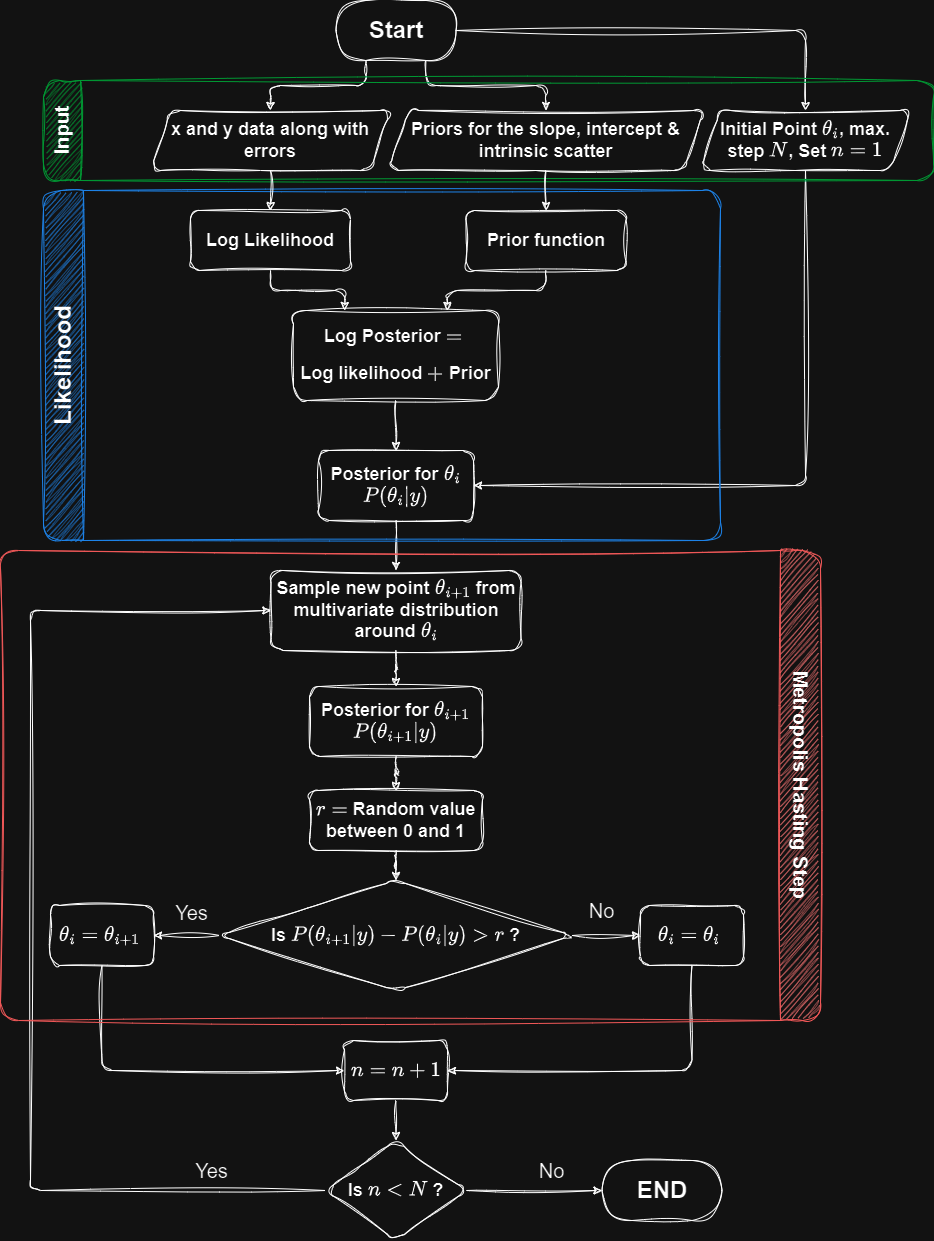

The diagram above was exported from draw.io. Its source (the exported page's mxGraphModel, read from the mxfile embedded in the PNG):
<mxGraphModel dx="1434" dy="1850" grid="1" gridSize="10" guides="1" tooltips="1" connect="1" arrows="1" fold="1" page="1" pageScale="1" pageWidth="850" pageHeight="1100" math="1" shadow="0">
  <root>
    <mxCell id="0" />
    <mxCell id="1" parent="0" />
    <mxCell id="onuLGjSLgV-HORsOFMCD-8" style="edgeStyle=orthogonalEdgeStyle;rounded=1;orthogonalLoop=1;jettySize=auto;html=1;exitX=0.25;exitY=1;exitDx=0;exitDy=0;entryX=0.5;entryY=0;entryDx=0;entryDy=0;sketch=1;curveFitting=1;jiggle=2;" parent="1" source="onuLGjSLgV-HORsOFMCD-1" target="onuLGjSLgV-HORsOFMCD-2" edge="1">
      <mxGeometry relative="1" as="geometry" />
    </mxCell>
    <mxCell id="onuLGjSLgV-HORsOFMCD-50" style="edgeStyle=orthogonalEdgeStyle;rounded=1;orthogonalLoop=1;jettySize=auto;html=1;exitX=1;exitY=0.5;exitDx=0;exitDy=0;sketch=1;curveFitting=1;jiggle=2;strokeColor=#000000;" parent="1" source="onuLGjSLgV-HORsOFMCD-1" target="onuLGjSLgV-HORsOFMCD-18" edge="1">
      <mxGeometry relative="1" as="geometry" />
    </mxCell>
    <mxCell id="onuLGjSLgV-HORsOFMCD-69" style="edgeStyle=orthogonalEdgeStyle;rounded=1;sketch=1;hachureGap=4;jiggle=2;curveFitting=1;orthogonalLoop=1;jettySize=auto;html=1;exitX=0.75;exitY=1;exitDx=0;exitDy=0;entryX=0.5;entryY=0;entryDx=0;entryDy=0;fontFamily=Architects Daughter;fontSource=https%3A%2F%2Ffonts.googleapis.com%2Fcss%3Ffamily%3DArchitects%2BDaughter;fontSize=16;" parent="1" source="onuLGjSLgV-HORsOFMCD-1" target="onuLGjSLgV-HORsOFMCD-3" edge="1">
      <mxGeometry relative="1" as="geometry" />
    </mxCell>
    <mxCell id="onuLGjSLgV-HORsOFMCD-1" value="&lt;h1&gt;Start&lt;/h1&gt;" style="rounded=1;whiteSpace=wrap;html=1;arcSize=50;sketch=1;curveFitting=1;jiggle=2;fillColor=none;" parent="1" vertex="1">
      <mxGeometry x="365.5" y="-40" width="120" height="60" as="geometry" />
    </mxCell>
    <mxCell id="onuLGjSLgV-HORsOFMCD-12" style="edgeStyle=orthogonalEdgeStyle;rounded=1;orthogonalLoop=1;jettySize=auto;html=1;entryX=0.25;entryY=0;entryDx=0;entryDy=0;sketch=1;curveFitting=1;jiggle=2;" parent="1" source="onuLGjSLgV-HORsOFMCD-4" target="onuLGjSLgV-HORsOFMCD-5" edge="1">
      <mxGeometry relative="1" as="geometry" />
    </mxCell>
    <mxCell id="onuLGjSLgV-HORsOFMCD-31" style="edgeStyle=orthogonalEdgeStyle;rounded=1;orthogonalLoop=1;jettySize=auto;html=1;sketch=1;curveFitting=1;jiggle=2;" parent="1" source="onuLGjSLgV-HORsOFMCD-5" target="onuLGjSLgV-HORsOFMCD-29" edge="1">
      <mxGeometry relative="1" as="geometry" />
    </mxCell>
    <mxCell id="onuLGjSLgV-HORsOFMCD-5" value="&lt;h2&gt;Log Posterior \(=\)&amp;nbsp;&lt;/h2&gt;&lt;h2&gt;Log likelihood \(+\) Prior&lt;/h2&gt;" style="rounded=1;whiteSpace=wrap;html=1;sketch=1;curveFitting=1;jiggle=2;fillColor=none;" parent="1" vertex="1">
      <mxGeometry x="323" y="270" width="205" height="90" as="geometry" />
    </mxCell>
    <mxCell id="onuLGjSLgV-HORsOFMCD-13" style="edgeStyle=orthogonalEdgeStyle;rounded=1;orthogonalLoop=1;jettySize=auto;html=1;exitX=0.5;exitY=1;exitDx=0;exitDy=0;entryX=0.75;entryY=0;entryDx=0;entryDy=0;sketch=1;curveFitting=1;jiggle=2;" parent="1" source="onuLGjSLgV-HORsOFMCD-6" target="onuLGjSLgV-HORsOFMCD-5" edge="1">
      <mxGeometry relative="1" as="geometry" />
    </mxCell>
    <mxCell id="onuLGjSLgV-HORsOFMCD-47" style="edgeStyle=orthogonalEdgeStyle;rounded=1;orthogonalLoop=1;jettySize=auto;html=1;entryX=1;entryY=0.5;entryDx=0;entryDy=0;exitX=0.5;exitY=1;exitDx=0;exitDy=0;sketch=1;curveFitting=1;jiggle=2;fillColor=#000000;" parent="1" source="onuLGjSLgV-HORsOFMCD-18" target="onuLGjSLgV-HORsOFMCD-29" edge="1">
      <mxGeometry relative="1" as="geometry" />
    </mxCell>
    <mxCell id="onuLGjSLgV-HORsOFMCD-36" style="edgeStyle=orthogonalEdgeStyle;rounded=1;orthogonalLoop=1;jettySize=auto;html=1;sketch=1;curveFitting=1;jiggle=2;" parent="1" source="onuLGjSLgV-HORsOFMCD-21" target="onuLGjSLgV-HORsOFMCD-35" edge="1">
      <mxGeometry relative="1" as="geometry" />
    </mxCell>
    <mxCell id="onuLGjSLgV-HORsOFMCD-21" value="&lt;h2&gt;Posterior for \(\theta_{i+1}\) \(P(\theta_{i+1}|y)\)&lt;/h2&gt;" style="rounded=1;whiteSpace=wrap;html=1;sketch=1;curveFitting=1;jiggle=2;fillColor=none;" parent="1" vertex="1">
      <mxGeometry x="339" y="646" width="173" height="70" as="geometry" />
    </mxCell>
    <mxCell id="onuLGjSLgV-HORsOFMCD-33" style="edgeStyle=orthogonalEdgeStyle;rounded=1;orthogonalLoop=1;jettySize=auto;html=1;exitX=0.5;exitY=1;exitDx=0;exitDy=0;sketch=1;curveFitting=1;jiggle=2;" parent="1" source="onuLGjSLgV-HORsOFMCD-27" target="onuLGjSLgV-HORsOFMCD-21" edge="1">
      <mxGeometry relative="1" as="geometry" />
    </mxCell>
    <mxCell id="onuLGjSLgV-HORsOFMCD-27" value="&lt;h2&gt;Sample new point \(\theta_{i+1}\) from multivariate distribution around \(\theta_i\)&lt;/h2&gt;" style="rounded=1;whiteSpace=wrap;html=1;sketch=1;curveFitting=1;jiggle=2;fillColor=none;" parent="1" vertex="1">
      <mxGeometry x="300.5" y="530" width="250" height="80" as="geometry" />
    </mxCell>
    <mxCell id="onuLGjSLgV-HORsOFMCD-32" style="edgeStyle=orthogonalEdgeStyle;rounded=1;orthogonalLoop=1;jettySize=auto;html=1;sketch=1;curveFitting=1;jiggle=2;" parent="1" source="onuLGjSLgV-HORsOFMCD-29" target="onuLGjSLgV-HORsOFMCD-27" edge="1">
      <mxGeometry relative="1" as="geometry" />
    </mxCell>
    <mxCell id="onuLGjSLgV-HORsOFMCD-29" value="&lt;h2&gt;Posterior for \(\theta_i\) \(P(\theta_{i}|y)\)&lt;/h2&gt;" style="rounded=1;whiteSpace=wrap;html=1;sketch=1;curveFitting=1;jiggle=2;fillColor=none;" parent="1" vertex="1">
      <mxGeometry x="348" y="410" width="155" height="70" as="geometry" />
    </mxCell>
    <mxCell id="onuLGjSLgV-HORsOFMCD-39" value="" style="edgeStyle=orthogonalEdgeStyle;rounded=1;hachureGap=4;orthogonalLoop=1;jettySize=auto;html=1;fontFamily=Architects Daughter;fontSource=https%3A%2F%2Ffonts.googleapis.com%2Fcss%3Ffamily%3DArchitects%2BDaughter;fontSize=16;entryX=1;entryY=0.5;entryDx=0;entryDy=0;exitX=0;exitY=0.5;exitDx=0;exitDy=0;sketch=1;curveFitting=1;jiggle=2;" parent="1" source="onuLGjSLgV-HORsOFMCD-34" target="onuLGjSLgV-HORsOFMCD-41" edge="1">
      <mxGeometry relative="1" as="geometry">
        <mxPoint x="200" y="885" as="targetPoint" />
      </mxGeometry>
    </mxCell>
    <mxCell id="onuLGjSLgV-HORsOFMCD-40" value="&lt;font face=&quot;Helvetica&quot;&gt;Yes&lt;/font&gt;" style="edgeLabel;html=1;align=center;verticalAlign=middle;resizable=0;points=[];fontSize=20;fontFamily=Architects Daughter;sketch=1;curveFitting=1;jiggle=2;rounded=1;labelBackgroundColor=none;" parent="onuLGjSLgV-HORsOFMCD-39" vertex="1" connectable="0">
      <mxGeometry x="-0.0204" y="-20" relative="1" as="geometry">
        <mxPoint x="3" y="-3" as="offset" />
      </mxGeometry>
    </mxCell>
    <mxCell id="onuLGjSLgV-HORsOFMCD-55" value="&lt;font face=&quot;Helvetica&quot;&gt;No&lt;/font&gt;" style="edgeLabel;html=1;align=center;verticalAlign=middle;resizable=0;points=[];fontSize=20;fontFamily=Architects Daughter;sketch=1;curveFitting=1;jiggle=2;rounded=1;labelBackgroundColor=none;" parent="onuLGjSLgV-HORsOFMCD-39" vertex="1" connectable="0">
      <mxGeometry x="-0.0204" y="-20" relative="1" as="geometry">
        <mxPoint x="413" y="-5" as="offset" />
      </mxGeometry>
    </mxCell>
    <mxCell id="p8L8QEk1ToTwglUY4L3J-1" value="&lt;font face=&quot;Helvetica&quot;&gt;No&lt;/font&gt;" style="edgeLabel;html=1;align=center;verticalAlign=middle;resizable=0;points=[];fontSize=20;fontFamily=Architects Daughter;sketch=1;curveFitting=1;jiggle=2;rounded=1;labelBackgroundColor=none;" vertex="1" connectable="0" parent="onuLGjSLgV-HORsOFMCD-39">
      <mxGeometry x="-0.0204" y="-20" relative="1" as="geometry">
        <mxPoint x="363" y="255" as="offset" />
      </mxGeometry>
    </mxCell>
    <mxCell id="p8L8QEk1ToTwglUY4L3J-2" style="edgeStyle=orthogonalEdgeStyle;rounded=1;sketch=1;hachureGap=4;jiggle=2;curveFitting=1;orthogonalLoop=1;jettySize=auto;html=1;exitX=1;exitY=0.5;exitDx=0;exitDy=0;entryX=0;entryY=0.5;entryDx=0;entryDy=0;fontFamily=Architects Daughter;fontSource=https%3A%2F%2Ffonts.googleapis.com%2Fcss%3Ffamily%3DArchitects%2BDaughter;fontSize=16;" edge="1" parent="1" source="onuLGjSLgV-HORsOFMCD-34" target="onuLGjSLgV-HORsOFMCD-51">
      <mxGeometry relative="1" as="geometry" />
    </mxCell>
    <mxCell id="onuLGjSLgV-HORsOFMCD-34" value="&lt;h2&gt;Is \(P(\theta_{i+1}|y)-P(\theta_{i}|y)&amp;gt;r\) ?&lt;/h2&gt;" style="rhombus;whiteSpace=wrap;html=1;sketch=1;curveFitting=1;jiggle=2;rounded=1;fillColor=none;" parent="1" vertex="1">
      <mxGeometry x="249" y="840" width="353" height="110" as="geometry" />
    </mxCell>
    <mxCell id="onuLGjSLgV-HORsOFMCD-46" style="edgeStyle=orthogonalEdgeStyle;rounded=1;orthogonalLoop=1;jettySize=auto;html=1;sketch=1;curveFitting=1;jiggle=2;" parent="1" source="onuLGjSLgV-HORsOFMCD-35" target="onuLGjSLgV-HORsOFMCD-34" edge="1">
      <mxGeometry relative="1" as="geometry" />
    </mxCell>
    <mxCell id="onuLGjSLgV-HORsOFMCD-35" value="&lt;h2&gt;\(r=\) Random value between 0 and 1&lt;/h2&gt;" style="rounded=1;whiteSpace=wrap;html=1;sketch=1;curveFitting=1;jiggle=2;fillColor=none;" parent="1" vertex="1">
      <mxGeometry x="339" y="750" width="173" height="60" as="geometry" />
    </mxCell>
    <mxCell id="onuLGjSLgV-HORsOFMCD-59" style="edgeStyle=orthogonalEdgeStyle;rounded=1;orthogonalLoop=1;jettySize=auto;html=1;entryX=0;entryY=0.5;entryDx=0;entryDy=0;exitX=0.5;exitY=1;exitDx=0;exitDy=0;sketch=1;curveFitting=1;jiggle=2;" parent="1" source="onuLGjSLgV-HORsOFMCD-41" target="onuLGjSLgV-HORsOFMCD-57" edge="1">
      <mxGeometry relative="1" as="geometry" />
    </mxCell>
    <mxCell id="onuLGjSLgV-HORsOFMCD-41" value="&lt;h2 style=&quot;border-color: var(--border-color);&quot;&gt;\(\theta_{i} = \theta_{i+1} \)&amp;nbsp;&lt;/h2&gt;" style="rounded=1;whiteSpace=wrap;html=1;sketch=1;curveFitting=1;jiggle=2;fillColor=none;" parent="1" vertex="1">
      <mxGeometry x="80" y="865" width="103" height="60" as="geometry" />
    </mxCell>
    <mxCell id="onuLGjSLgV-HORsOFMCD-58" style="edgeStyle=orthogonalEdgeStyle;rounded=1;orthogonalLoop=1;jettySize=auto;html=1;entryX=1;entryY=0.5;entryDx=0;entryDy=0;exitX=0.5;exitY=1;exitDx=0;exitDy=0;sketch=1;curveFitting=1;jiggle=2;" parent="1" source="onuLGjSLgV-HORsOFMCD-51" target="onuLGjSLgV-HORsOFMCD-57" edge="1">
      <mxGeometry relative="1" as="geometry" />
    </mxCell>
    <mxCell id="onuLGjSLgV-HORsOFMCD-51" value="&lt;h2 style=&quot;border-color: var(--border-color);&quot;&gt;\(\theta_{i} = \theta_{i} \)&amp;nbsp;&lt;/h2&gt;" style="rounded=1;whiteSpace=wrap;html=1;sketch=1;curveFitting=1;jiggle=2;fillColor=none;" parent="1" vertex="1">
      <mxGeometry x="670" y="865" width="103" height="60" as="geometry" />
    </mxCell>
    <mxCell id="onuLGjSLgV-HORsOFMCD-62" style="edgeStyle=orthogonalEdgeStyle;rounded=1;orthogonalLoop=1;jettySize=auto;html=1;entryX=0.5;entryY=0;entryDx=0;entryDy=0;sketch=1;curveFitting=1;jiggle=2;" parent="1" source="onuLGjSLgV-HORsOFMCD-57" target="onuLGjSLgV-HORsOFMCD-60" edge="1">
      <mxGeometry relative="1" as="geometry" />
    </mxCell>
    <mxCell id="onuLGjSLgV-HORsOFMCD-57" value="&lt;h2 style=&quot;border-color: var(--border-color);&quot;&gt;\(n=n+1\)&lt;/h2&gt;" style="rounded=1;whiteSpace=wrap;html=1;sketch=1;curveFitting=1;jiggle=2;fillColor=none;" parent="1" vertex="1">
      <mxGeometry x="374" y="1000" width="103" height="60" as="geometry" />
    </mxCell>
    <mxCell id="onuLGjSLgV-HORsOFMCD-61" style="edgeStyle=orthogonalEdgeStyle;rounded=1;orthogonalLoop=1;jettySize=auto;html=1;entryX=0;entryY=0.5;entryDx=0;entryDy=0;exitX=0;exitY=0.5;exitDx=0;exitDy=0;sketch=1;curveFitting=1;jiggle=2;" parent="1" source="onuLGjSLgV-HORsOFMCD-60" target="onuLGjSLgV-HORsOFMCD-27" edge="1">
      <mxGeometry relative="1" as="geometry">
        <Array as="points">
          <mxPoint x="60" y="1150" />
          <mxPoint x="60" y="570" />
        </Array>
      </mxGeometry>
    </mxCell>
    <mxCell id="onuLGjSLgV-HORsOFMCD-64" style="edgeStyle=orthogonalEdgeStyle;rounded=1;orthogonalLoop=1;jettySize=auto;html=1;exitX=1;exitY=0.5;exitDx=0;exitDy=0;sketch=1;curveFitting=1;jiggle=2;" parent="1" source="onuLGjSLgV-HORsOFMCD-60" target="onuLGjSLgV-HORsOFMCD-65" edge="1">
      <mxGeometry relative="1" as="geometry">
        <mxPoint x="590" y="1150" as="targetPoint" />
      </mxGeometry>
    </mxCell>
    <mxCell id="onuLGjSLgV-HORsOFMCD-60" value="&lt;h2&gt;Is \(n&amp;lt;N\) ?&lt;/h2&gt;" style="rhombus;whiteSpace=wrap;html=1;sketch=1;curveFitting=1;jiggle=2;rounded=1;fillColor=none;" parent="1" vertex="1">
      <mxGeometry x="355" y="1100" width="141" height="100" as="geometry" />
    </mxCell>
    <mxCell id="onuLGjSLgV-HORsOFMCD-63" value="&lt;font face=&quot;Helvetica&quot;&gt;Yes&lt;/font&gt;" style="edgeLabel;html=1;align=center;verticalAlign=middle;resizable=0;points=[];fontSize=20;fontFamily=Architects Daughter;sketch=1;curveFitting=1;jiggle=2;rounded=1;labelBackgroundColor=none;" parent="1" vertex="1" connectable="0">
      <mxGeometry x="240" y="1130" as="geometry" />
    </mxCell>
    <mxCell id="onuLGjSLgV-HORsOFMCD-65" value="&lt;h1&gt;END&lt;/h1&gt;" style="rounded=1;whiteSpace=wrap;html=1;arcSize=50;sketch=1;curveFitting=1;jiggle=2;fillColor=none;" parent="1" vertex="1">
      <mxGeometry x="631.5" y="1120" width="120" height="60" as="geometry" />
    </mxCell>
    <mxCell id="onuLGjSLgV-HORsOFMCD-68" value="&lt;font style=&quot;font-size: 24px;&quot; face=&quot;Helvetica&quot;&gt;Likelihood&lt;/font&gt;" style="swimlane;horizontal=0;whiteSpace=wrap;html=1;rounded=1;sketch=1;hachureGap=4;jiggle=2;curveFitting=1;fontFamily=Architects Daughter;fontSource=https%3A%2F%2Ffonts.googleapis.com%2Fcss%3Ffamily%3DArchitects%2BDaughter;fontSize=20;startSize=40;fillColor=#3399FF;strokeColor=#3399FF;" parent="1" vertex="1">
      <mxGeometry x="73" y="150" width="677" height="350" as="geometry" />
    </mxCell>
    <mxCell id="onuLGjSLgV-HORsOFMCD-70" value="&lt;font face=&quot;Helvetica&quot;&gt;Input&lt;/font&gt;" style="swimlane;horizontal=0;whiteSpace=wrap;html=1;rounded=1;sketch=1;hachureGap=4;jiggle=2;curveFitting=1;fontFamily=Architects Daughter;fontSource=https%3A%2F%2Ffonts.googleapis.com%2Fcss%3Ffamily%3DArchitects%2BDaughter;fontSize=20;startSize=37;fillColor=#00CC66;strokeColor=#00CC66;shadow=0;" parent="onuLGjSLgV-HORsOFMCD-68" vertex="1">
      <mxGeometry y="-110" width="890" height="100" as="geometry" />
    </mxCell>
    <mxCell id="onuLGjSLgV-HORsOFMCD-18" value="&lt;h2&gt;Initial Point \(\theta_i\), max. step \(N\), Set \(n=1\)&lt;/h2&gt;" style="shape=parallelogram;perimeter=parallelogramPerimeter;whiteSpace=wrap;html=1;fixedSize=1;sketch=1;curveFitting=1;jiggle=2;rounded=1;fillColor=none;" parent="onuLGjSLgV-HORsOFMCD-70" vertex="1">
      <mxGeometry x="657" y="30" width="210" height="60" as="geometry" />
    </mxCell>
    <mxCell id="onuLGjSLgV-HORsOFMCD-6" value="&lt;h2&gt;Prior function&lt;/h2&gt;" style="rounded=1;whiteSpace=wrap;html=1;sketch=1;curveFitting=1;jiggle=2;fillColor=none;" parent="onuLGjSLgV-HORsOFMCD-68" vertex="1">
      <mxGeometry x="422.5" y="20" width="160" height="60" as="geometry" />
    </mxCell>
    <mxCell id="onuLGjSLgV-HORsOFMCD-4" value="&lt;h2&gt;Log Likelihood&lt;/h2&gt;" style="rounded=1;whiteSpace=wrap;html=1;sketch=1;curveFitting=1;jiggle=2;fillColor=none;" parent="onuLGjSLgV-HORsOFMCD-68" vertex="1">
      <mxGeometry x="147" y="20" width="160" height="60" as="geometry" />
    </mxCell>
    <mxCell id="onuLGjSLgV-HORsOFMCD-2" value="&lt;h2&gt;x and y data along with errors&lt;/h2&gt;" style="shape=parallelogram;perimeter=parallelogramPerimeter;whiteSpace=wrap;html=1;fixedSize=1;sketch=1;curveFitting=1;jiggle=2;rounded=1;fillColor=none;" parent="1" vertex="1">
      <mxGeometry x="180" y="70" width="240" height="60" as="geometry" />
    </mxCell>
    <mxCell id="onuLGjSLgV-HORsOFMCD-11" style="edgeStyle=orthogonalEdgeStyle;rounded=1;orthogonalLoop=1;jettySize=auto;html=1;exitX=0.5;exitY=1;exitDx=0;exitDy=0;entryX=0.5;entryY=0;entryDx=0;entryDy=0;sketch=1;curveFitting=1;jiggle=2;" parent="1" source="onuLGjSLgV-HORsOFMCD-2" target="onuLGjSLgV-HORsOFMCD-4" edge="1">
      <mxGeometry relative="1" as="geometry" />
    </mxCell>
    <mxCell id="onuLGjSLgV-HORsOFMCD-3" value="&lt;h2&gt;Priors for the slope, intercept &amp;amp; intrinsic scatter&lt;/h2&gt;" style="shape=parallelogram;perimeter=parallelogramPerimeter;whiteSpace=wrap;html=1;fixedSize=1;sketch=1;curveFitting=1;jiggle=2;rounded=1;fillColor=none;" parent="1" vertex="1">
      <mxGeometry x="418" y="70" width="315" height="60" as="geometry" />
    </mxCell>
    <mxCell id="onuLGjSLgV-HORsOFMCD-10" style="edgeStyle=orthogonalEdgeStyle;rounded=1;orthogonalLoop=1;jettySize=auto;html=1;exitX=0.5;exitY=1;exitDx=0;exitDy=0;entryX=0.5;entryY=0;entryDx=0;entryDy=0;sketch=1;curveFitting=1;jiggle=2;" parent="1" source="onuLGjSLgV-HORsOFMCD-3" target="onuLGjSLgV-HORsOFMCD-6" edge="1">
      <mxGeometry relative="1" as="geometry" />
    </mxCell>
    <mxCell id="onuLGjSLgV-HORsOFMCD-71" value="&lt;font face=&quot;Helvetica&quot;&gt;Metropolis Hasting Step&lt;/font&gt;" style="swimlane;horizontal=0;whiteSpace=wrap;html=1;rounded=1;sketch=1;hachureGap=4;jiggle=2;curveFitting=1;fontFamily=Architects Daughter;fontSource=https%3A%2F%2Ffonts.googleapis.com%2Fcss%3Ffamily%3DArchitects%2BDaughter;fontSize=20;rotation=-180;startSize=40;fillColor=#FF3333;strokeColor=#FF6666;" parent="1" vertex="1">
      <mxGeometry x="30" y="510" width="820" height="470" as="geometry" />
    </mxCell>
  </root>
</mxGraphModel>